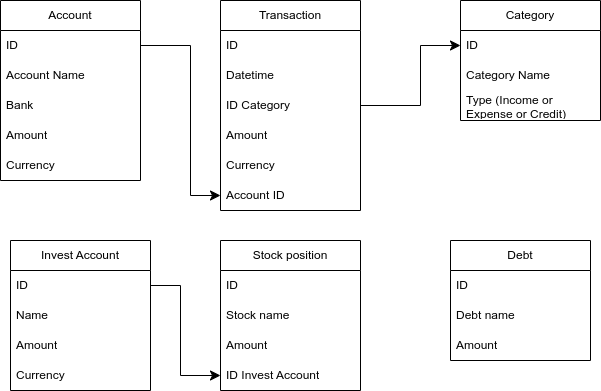

The diagram above was exported from draw.io. Its source (the exported page's mxGraphModel, read from the mxfile embedded in the PNG):
<mxGraphModel dx="723" dy="340" grid="1" gridSize="10" guides="1" tooltips="1" connect="1" arrows="1" fold="1" page="1" pageScale="1" pageWidth="850" pageHeight="1100" background="#ffffff" math="0" shadow="0">
  <root>
    <mxCell id="0" />
    <mxCell id="1" parent="0" />
    <mxCell id="8" value="Account" style="swimlane;fontStyle=0;childLayout=stackLayout;horizontal=1;startSize=30;horizontalStack=0;resizeParent=1;resizeParentMax=0;resizeLast=0;collapsible=1;marginBottom=0;whiteSpace=wrap;html=1;" vertex="1" parent="1">
      <mxGeometry x="190" y="110" width="140" height="180" as="geometry" />
    </mxCell>
    <mxCell id="9" value="ID" style="text;strokeColor=none;fillColor=none;align=left;verticalAlign=middle;spacingLeft=4;spacingRight=4;overflow=hidden;points=[[0,0.5],[1,0.5]];portConstraint=eastwest;rotatable=0;whiteSpace=wrap;html=1;fontColor=#050505;" vertex="1" parent="8">
      <mxGeometry y="30" width="140" height="30" as="geometry" />
    </mxCell>
    <mxCell id="10" value="Account Name" style="text;strokeColor=none;fillColor=none;align=left;verticalAlign=middle;spacingLeft=4;spacingRight=4;overflow=hidden;points=[[0,0.5],[1,0.5]];portConstraint=eastwest;rotatable=0;whiteSpace=wrap;html=1;fontColor=#050505;" vertex="1" parent="8">
      <mxGeometry y="60" width="140" height="30" as="geometry" />
    </mxCell>
    <mxCell id="13" value="Bank" style="text;strokeColor=none;fillColor=none;align=left;verticalAlign=middle;spacingLeft=4;spacingRight=4;overflow=hidden;points=[[0,0.5],[1,0.5]];portConstraint=eastwest;rotatable=0;whiteSpace=wrap;html=1;fontColor=#050505;" vertex="1" parent="8">
      <mxGeometry y="90" width="140" height="30" as="geometry" />
    </mxCell>
    <mxCell id="11" value="Amount" style="text;strokeColor=none;fillColor=none;align=left;verticalAlign=middle;spacingLeft=4;spacingRight=4;overflow=hidden;points=[[0,0.5],[1,0.5]];portConstraint=eastwest;rotatable=0;whiteSpace=wrap;html=1;fontColor=#050505;" vertex="1" parent="8">
      <mxGeometry y="120" width="140" height="30" as="geometry" />
    </mxCell>
    <mxCell id="14" value="Currency" style="text;strokeColor=none;fillColor=none;align=left;verticalAlign=middle;spacingLeft=4;spacingRight=4;overflow=hidden;points=[[0,0.5],[1,0.5]];portConstraint=eastwest;rotatable=0;whiteSpace=wrap;html=1;fontColor=#050505;" vertex="1" parent="8">
      <mxGeometry y="150" width="140" height="30" as="geometry" />
    </mxCell>
    <mxCell id="15" value="Transaction" style="swimlane;fontStyle=0;childLayout=stackLayout;horizontal=1;startSize=30;horizontalStack=0;resizeParent=1;resizeParentMax=0;resizeLast=0;collapsible=1;marginBottom=0;whiteSpace=wrap;html=1;" vertex="1" parent="1">
      <mxGeometry x="410" y="110" width="140" height="210" as="geometry" />
    </mxCell>
    <mxCell id="16" value="ID" style="text;strokeColor=none;fillColor=none;align=left;verticalAlign=middle;spacingLeft=4;spacingRight=4;overflow=hidden;points=[[0,0.5],[1,0.5]];portConstraint=eastwest;rotatable=0;whiteSpace=wrap;html=1;fontColor=#050505;" vertex="1" parent="15">
      <mxGeometry y="30" width="140" height="30" as="geometry" />
    </mxCell>
    <mxCell id="54" value="Datetime" style="text;strokeColor=none;fillColor=none;align=left;verticalAlign=middle;spacingLeft=4;spacingRight=4;overflow=hidden;points=[[0,0.5],[1,0.5]];portConstraint=eastwest;rotatable=0;whiteSpace=wrap;html=1;fontColor=#050505;" vertex="1" parent="15">
      <mxGeometry y="60" width="140" height="30" as="geometry" />
    </mxCell>
    <mxCell id="45" value="ID Category" style="text;strokeColor=none;fillColor=none;align=left;verticalAlign=middle;spacingLeft=4;spacingRight=4;overflow=hidden;points=[[0,0.5],[1,0.5]];portConstraint=eastwest;rotatable=0;whiteSpace=wrap;html=1;fontColor=#050505;" vertex="1" parent="15">
      <mxGeometry y="90" width="140" height="30" as="geometry" />
    </mxCell>
    <mxCell id="19" value="Amount" style="text;strokeColor=none;fillColor=none;align=left;verticalAlign=middle;spacingLeft=4;spacingRight=4;overflow=hidden;points=[[0,0.5],[1,0.5]];portConstraint=eastwest;rotatable=0;whiteSpace=wrap;html=1;fontColor=#050505;" vertex="1" parent="15">
      <mxGeometry y="120" width="140" height="30" as="geometry" />
    </mxCell>
    <mxCell id="20" value="Currency" style="text;strokeColor=none;fillColor=none;align=left;verticalAlign=middle;spacingLeft=4;spacingRight=4;overflow=hidden;points=[[0,0.5],[1,0.5]];portConstraint=eastwest;rotatable=0;whiteSpace=wrap;html=1;fontColor=#050505;" vertex="1" parent="15">
      <mxGeometry y="150" width="140" height="30" as="geometry" />
    </mxCell>
    <mxCell id="35" value="Account ID" style="text;strokeColor=none;fillColor=none;align=left;verticalAlign=middle;spacingLeft=4;spacingRight=4;overflow=hidden;points=[[0,0.5],[1,0.5]];portConstraint=eastwest;rotatable=0;whiteSpace=wrap;html=1;fontColor=#050505;" vertex="1" parent="15">
      <mxGeometry y="180" width="140" height="30" as="geometry" />
    </mxCell>
    <mxCell id="21" value="Invest Account" style="swimlane;fontStyle=0;childLayout=stackLayout;horizontal=1;startSize=30;horizontalStack=0;resizeParent=1;resizeParentMax=0;resizeLast=0;collapsible=1;marginBottom=0;whiteSpace=wrap;html=1;" vertex="1" parent="1">
      <mxGeometry x="200" y="350" width="140" height="150" as="geometry" />
    </mxCell>
    <mxCell id="22" value="ID" style="text;strokeColor=none;fillColor=none;align=left;verticalAlign=middle;spacingLeft=4;spacingRight=4;overflow=hidden;points=[[0,0.5],[1,0.5]];portConstraint=eastwest;rotatable=0;whiteSpace=wrap;html=1;fontColor=#050505;" vertex="1" parent="21">
      <mxGeometry y="30" width="140" height="30" as="geometry" />
    </mxCell>
    <mxCell id="23" value="Name" style="text;strokeColor=none;fillColor=none;align=left;verticalAlign=middle;spacingLeft=4;spacingRight=4;overflow=hidden;points=[[0,0.5],[1,0.5]];portConstraint=eastwest;rotatable=0;whiteSpace=wrap;html=1;fontColor=#050505;" vertex="1" parent="21">
      <mxGeometry y="60" width="140" height="30" as="geometry" />
    </mxCell>
    <mxCell id="24" value="Amount" style="text;strokeColor=none;fillColor=none;align=left;verticalAlign=middle;spacingLeft=4;spacingRight=4;overflow=hidden;points=[[0,0.5],[1,0.5]];portConstraint=eastwest;rotatable=0;whiteSpace=wrap;html=1;fontColor=#050505;" vertex="1" parent="21">
      <mxGeometry y="90" width="140" height="30" as="geometry" />
    </mxCell>
    <mxCell id="25" value="Currency" style="text;strokeColor=none;fillColor=none;align=left;verticalAlign=middle;spacingLeft=4;spacingRight=4;overflow=hidden;points=[[0,0.5],[1,0.5]];portConstraint=eastwest;rotatable=0;whiteSpace=wrap;html=1;fontColor=#050505;" vertex="1" parent="21">
      <mxGeometry y="120" width="140" height="30" as="geometry" />
    </mxCell>
    <mxCell id="26" value="Stock position" style="swimlane;fontStyle=0;childLayout=stackLayout;horizontal=1;startSize=30;horizontalStack=0;resizeParent=1;resizeParentMax=0;resizeLast=0;collapsible=1;marginBottom=0;whiteSpace=wrap;html=1;" vertex="1" parent="1">
      <mxGeometry x="410" y="350" width="140" height="150" as="geometry" />
    </mxCell>
    <mxCell id="27" value="ID" style="text;strokeColor=none;fillColor=none;align=left;verticalAlign=middle;spacingLeft=4;spacingRight=4;overflow=hidden;points=[[0,0.5],[1,0.5]];portConstraint=eastwest;rotatable=0;whiteSpace=wrap;html=1;fontColor=#050505;" vertex="1" parent="26">
      <mxGeometry y="30" width="140" height="30" as="geometry" />
    </mxCell>
    <mxCell id="28" value="Stock name" style="text;strokeColor=none;fillColor=none;align=left;verticalAlign=middle;spacingLeft=4;spacingRight=4;overflow=hidden;points=[[0,0.5],[1,0.5]];portConstraint=eastwest;rotatable=0;whiteSpace=wrap;html=1;fontColor=#050505;" vertex="1" parent="26">
      <mxGeometry y="60" width="140" height="30" as="geometry" />
    </mxCell>
    <mxCell id="30" value="Amount" style="text;strokeColor=none;fillColor=none;align=left;verticalAlign=middle;spacingLeft=4;spacingRight=4;overflow=hidden;points=[[0,0.5],[1,0.5]];portConstraint=eastwest;rotatable=0;whiteSpace=wrap;html=1;fontColor=#050505;" vertex="1" parent="26">
      <mxGeometry y="90" width="140" height="30" as="geometry" />
    </mxCell>
    <mxCell id="29" value="ID Invest Account" style="text;strokeColor=none;fillColor=none;align=left;verticalAlign=middle;spacingLeft=4;spacingRight=4;overflow=hidden;points=[[0,0.5],[1,0.5]];portConstraint=eastwest;rotatable=0;whiteSpace=wrap;html=1;fontColor=#050505;" vertex="1" parent="26">
      <mxGeometry y="120" width="140" height="30" as="geometry" />
    </mxCell>
    <mxCell id="34" value="" style="edgeStyle=elbowEdgeStyle;elbow=horizontal;endArrow=classic;html=1;curved=0;rounded=0;endSize=8;startSize=8;fontColor=#050505;exitX=1;exitY=0.5;exitDx=0;exitDy=0;entryX=0;entryY=0.5;entryDx=0;entryDy=0;" edge="1" parent="1" source="22" target="29">
      <mxGeometry width="50" height="50" relative="1" as="geometry">
        <mxPoint x="360" y="430" as="sourcePoint" />
        <mxPoint x="410" y="380" as="targetPoint" />
        <Array as="points">
          <mxPoint x="370" y="410" />
        </Array>
      </mxGeometry>
    </mxCell>
    <mxCell id="38" value="" style="edgeStyle=elbowEdgeStyle;elbow=horizontal;endArrow=classic;html=1;curved=0;rounded=0;endSize=8;startSize=8;fontColor=#050505;exitX=1;exitY=0.5;exitDx=0;exitDy=0;entryX=0;entryY=0.5;entryDx=0;entryDy=0;" edge="1" parent="1" source="9" target="35">
      <mxGeometry width="50" height="50" relative="1" as="geometry">
        <mxPoint x="340" y="250" as="sourcePoint" />
        <mxPoint x="440" y="340" as="targetPoint" />
        <Array as="points">
          <mxPoint x="380" y="265" />
        </Array>
      </mxGeometry>
    </mxCell>
    <mxCell id="46" value="Category" style="swimlane;fontStyle=0;childLayout=stackLayout;horizontal=1;startSize=30;horizontalStack=0;resizeParent=1;resizeParentMax=0;resizeLast=0;collapsible=1;marginBottom=0;whiteSpace=wrap;html=1;" vertex="1" parent="1">
      <mxGeometry x="650" y="110" width="140" height="120" as="geometry" />
    </mxCell>
    <mxCell id="47" value="ID" style="text;strokeColor=none;fillColor=none;align=left;verticalAlign=middle;spacingLeft=4;spacingRight=4;overflow=hidden;points=[[0,0.5],[1,0.5]];portConstraint=eastwest;rotatable=0;whiteSpace=wrap;html=1;fontColor=#050505;" vertex="1" parent="46">
      <mxGeometry y="30" width="140" height="30" as="geometry" />
    </mxCell>
    <mxCell id="48" value="Category Name" style="text;strokeColor=none;fillColor=none;align=left;verticalAlign=middle;spacingLeft=4;spacingRight=4;overflow=hidden;points=[[0,0.5],[1,0.5]];portConstraint=eastwest;rotatable=0;whiteSpace=wrap;html=1;fontColor=#050505;" vertex="1" parent="46">
      <mxGeometry y="60" width="140" height="30" as="geometry" />
    </mxCell>
    <mxCell id="49" value="Type (Income or Expense or Credit)" style="text;strokeColor=none;fillColor=none;align=left;verticalAlign=middle;spacingLeft=4;spacingRight=4;overflow=hidden;points=[[0,0.5],[1,0.5]];portConstraint=eastwest;rotatable=0;whiteSpace=wrap;html=1;fontColor=#050505;" vertex="1" parent="46">
      <mxGeometry y="90" width="140" height="30" as="geometry" />
    </mxCell>
    <mxCell id="53" value="" style="edgeStyle=elbowEdgeStyle;elbow=horizontal;endArrow=classic;html=1;curved=0;rounded=0;endSize=8;startSize=8;fontColor=#050505;exitX=1;exitY=0.5;exitDx=0;exitDy=0;entryX=0;entryY=0.5;entryDx=0;entryDy=0;" edge="1" parent="1" source="45" target="47">
      <mxGeometry width="50" height="50" relative="1" as="geometry">
        <mxPoint x="560" y="210" as="sourcePoint" />
        <mxPoint x="640" y="330" as="targetPoint" />
        <Array as="points">
          <mxPoint x="610" y="170" />
        </Array>
      </mxGeometry>
    </mxCell>
    <mxCell id="55" value="Debt" style="swimlane;fontStyle=0;childLayout=stackLayout;horizontal=1;startSize=30;horizontalStack=0;resizeParent=1;resizeParentMax=0;resizeLast=0;collapsible=1;marginBottom=0;whiteSpace=wrap;html=1;" vertex="1" parent="1">
      <mxGeometry x="640" y="350" width="140" height="120" as="geometry" />
    </mxCell>
    <mxCell id="56" value="ID" style="text;strokeColor=none;fillColor=none;align=left;verticalAlign=middle;spacingLeft=4;spacingRight=4;overflow=hidden;points=[[0,0.5],[1,0.5]];portConstraint=eastwest;rotatable=0;whiteSpace=wrap;html=1;fontColor=#050505;" vertex="1" parent="55">
      <mxGeometry y="30" width="140" height="30" as="geometry" />
    </mxCell>
    <mxCell id="57" value="Debt name" style="text;strokeColor=none;fillColor=none;align=left;verticalAlign=middle;spacingLeft=4;spacingRight=4;overflow=hidden;points=[[0,0.5],[1,0.5]];portConstraint=eastwest;rotatable=0;whiteSpace=wrap;html=1;fontColor=#050505;" vertex="1" parent="55">
      <mxGeometry y="60" width="140" height="30" as="geometry" />
    </mxCell>
    <mxCell id="58" value="Amount" style="text;strokeColor=none;fillColor=none;align=left;verticalAlign=middle;spacingLeft=4;spacingRight=4;overflow=hidden;points=[[0,0.5],[1,0.5]];portConstraint=eastwest;rotatable=0;whiteSpace=wrap;html=1;fontColor=#050505;" vertex="1" parent="55">
      <mxGeometry y="90" width="140" height="30" as="geometry" />
    </mxCell>
  </root>
</mxGraphModel>